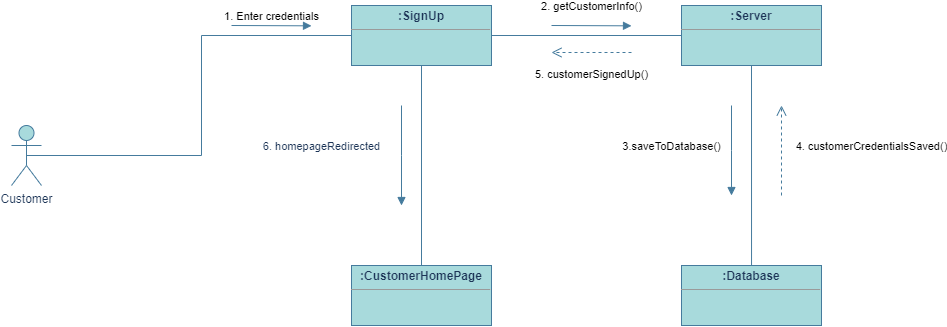

The diagram above was exported from draw.io. Its source (the exported page's mxGraphModel, read from the mxfile embedded in the PNG):
<mxGraphModel dx="1229" dy="1373" grid="1" gridSize="10" guides="1" tooltips="1" connect="1" arrows="1" fold="1" page="1" pageScale="1" pageWidth="1169" pageHeight="827" math="0" shadow="0">
  <root>
    <mxCell id="0" />
    <mxCell id="1" parent="0" />
    <mxCell id="KvHl98lrZjNFT1mjv5lK-1" value="Customer" style="shape=umlActor;verticalLabelPosition=bottom;verticalAlign=top;html=1;outlineConnect=0;labelBackgroundColor=none;fillColor=#A8DADC;strokeColor=#457B9D;fontColor=#1D3557;" vertex="1" parent="1">
      <mxGeometry x="60" y="-340" width="30" height="60" as="geometry" />
    </mxCell>
    <mxCell id="KvHl98lrZjNFT1mjv5lK-5" value="" style="endArrow=none;html=1;rounded=0;exitX=0.5;exitY=0.5;exitDx=0;exitDy=0;exitPerimeter=0;entryX=0;entryY=0.5;entryDx=0;entryDy=0;labelBackgroundColor=none;strokeColor=#457B9D;fontColor=default;" edge="1" parent="1" source="KvHl98lrZjNFT1mjv5lK-1">
      <mxGeometry width="50" height="50" relative="1" as="geometry">
        <mxPoint x="130" y="-320" as="sourcePoint" />
        <mxPoint x="400" y="-430" as="targetPoint" />
        <Array as="points">
          <mxPoint x="250" y="-310" />
          <mxPoint x="250" y="-430" />
        </Array>
      </mxGeometry>
    </mxCell>
    <mxCell id="KvHl98lrZjNFT1mjv5lK-7" value="1. Enter credentials" style="html=1;verticalAlign=bottom;endArrow=block;edgeStyle=elbowEdgeStyle;elbow=vertical;curved=0;rounded=0;labelBackgroundColor=none;strokeColor=#457B9D;fontColor=default;" edge="1" parent="1">
      <mxGeometry width="80" relative="1" as="geometry">
        <mxPoint x="280" y="-440" as="sourcePoint" />
        <mxPoint x="360" y="-440" as="targetPoint" />
      </mxGeometry>
    </mxCell>
    <mxCell id="KvHl98lrZjNFT1mjv5lK-10" value="" style="endArrow=none;html=1;rounded=0;exitX=1;exitY=0.5;exitDx=0;exitDy=0;labelBackgroundColor=none;strokeColor=#457B9D;fontColor=default;" edge="1" parent="1">
      <mxGeometry width="50" height="50" relative="1" as="geometry">
        <mxPoint x="540" y="-430" as="sourcePoint" />
        <mxPoint x="730" y="-430" as="targetPoint" />
      </mxGeometry>
    </mxCell>
    <mxCell id="KvHl98lrZjNFT1mjv5lK-11" value="2. getCustomerInfo()" style="html=1;verticalAlign=bottom;endArrow=block;edgeStyle=elbowEdgeStyle;elbow=vertical;curved=0;rounded=0;labelBackgroundColor=none;strokeColor=#457B9D;fontColor=default;" edge="1" parent="1">
      <mxGeometry y="10" width="80" relative="1" as="geometry">
        <mxPoint x="600" y="-440" as="sourcePoint" />
        <mxPoint x="680" y="-440" as="targetPoint" />
        <mxPoint as="offset" />
      </mxGeometry>
    </mxCell>
    <mxCell id="KvHl98lrZjNFT1mjv5lK-12" value="" style="endArrow=none;html=1;rounded=0;exitX=0.417;exitY=0;exitDx=0;exitDy=0;exitPerimeter=0;entryX=0.5;entryY=1;entryDx=0;entryDy=0;labelBackgroundColor=none;strokeColor=#457B9D;fontColor=default;" edge="1" parent="1" target="KvHl98lrZjNFT1mjv5lK-28">
      <mxGeometry width="50" height="50" relative="1" as="geometry">
        <mxPoint x="800.04" y="-200" as="sourcePoint" />
        <mxPoint x="820" y="-390" as="targetPoint" />
      </mxGeometry>
    </mxCell>
    <mxCell id="KvHl98lrZjNFT1mjv5lK-13" value="3.saveToDatabase()" style="html=1;verticalAlign=bottom;endArrow=block;edgeStyle=elbowEdgeStyle;elbow=vertical;curved=0;rounded=0;labelBackgroundColor=none;strokeColor=#457B9D;fontColor=default;" edge="1" parent="1">
      <mxGeometry x="0.1111" y="-60" width="80" relative="1" as="geometry">
        <mxPoint x="780" y="-360" as="sourcePoint" />
        <mxPoint x="780" y="-270" as="targetPoint" />
        <mxPoint as="offset" />
      </mxGeometry>
    </mxCell>
    <mxCell id="KvHl98lrZjNFT1mjv5lK-14" value="4. customerCredentialsSaved()" style="html=1;verticalAlign=bottom;endArrow=open;dashed=1;endSize=8;edgeStyle=elbowEdgeStyle;elbow=vertical;curved=0;rounded=0;labelBackgroundColor=none;strokeColor=#457B9D;fontColor=default;" edge="1" parent="1">
      <mxGeometry x="-0.1111" y="-90" relative="1" as="geometry">
        <mxPoint x="830" y="-270" as="sourcePoint" />
        <mxPoint x="830" y="-360" as="targetPoint" />
        <mxPoint as="offset" />
      </mxGeometry>
    </mxCell>
    <mxCell id="KvHl98lrZjNFT1mjv5lK-20" value="5. customerSignedUp()" style="html=1;verticalAlign=bottom;endArrow=open;dashed=1;endSize=8;edgeStyle=elbowEdgeStyle;elbow=vertical;curved=0;rounded=0;labelBackgroundColor=none;strokeColor=#457B9D;fontColor=default;" edge="1" parent="1">
      <mxGeometry y="31" relative="1" as="geometry">
        <mxPoint x="680" y="-413" as="sourcePoint" />
        <mxPoint x="600" y="-413" as="targetPoint" />
        <mxPoint as="offset" />
      </mxGeometry>
    </mxCell>
    <mxCell id="KvHl98lrZjNFT1mjv5lK-21" value="" style="endArrow=none;html=1;rounded=0;exitX=0.5;exitY=0;exitDx=0;exitDy=0;entryX=0.5;entryY=1;entryDx=0;entryDy=0;labelBackgroundColor=none;strokeColor=#457B9D;fontColor=default;" edge="1" parent="1" source="KvHl98lrZjNFT1mjv5lK-31">
      <mxGeometry width="50" height="50" relative="1" as="geometry">
        <mxPoint x="470" y="-210" as="sourcePoint" />
        <mxPoint x="470" y="-400" as="targetPoint" />
      </mxGeometry>
    </mxCell>
    <mxCell id="KvHl98lrZjNFT1mjv5lK-27" value="&lt;p style=&quot;margin:0px;margin-top:4px;text-align:center;&quot;&gt;&lt;b&gt;:SignUp&lt;/b&gt;&lt;/p&gt;&lt;hr size=&quot;1&quot;&gt;&lt;div style=&quot;height:2px;&quot;&gt;&lt;/div&gt;" style="verticalAlign=top;align=left;overflow=fill;fontSize=12;fontFamily=Helvetica;html=1;whiteSpace=wrap;labelBackgroundColor=none;fillColor=#A8DADC;strokeColor=#457B9D;fontColor=#1D3557;" vertex="1" parent="1">
      <mxGeometry x="400" y="-460" width="140" height="60" as="geometry" />
    </mxCell>
    <mxCell id="KvHl98lrZjNFT1mjv5lK-28" value="&lt;p style=&quot;margin:0px;margin-top:4px;text-align:center;&quot;&gt;&lt;b&gt;:Server&lt;/b&gt;&lt;/p&gt;&lt;hr size=&quot;1&quot;&gt;&lt;div style=&quot;height:2px;&quot;&gt;&lt;/div&gt;" style="verticalAlign=top;align=left;overflow=fill;fontSize=12;fontFamily=Helvetica;html=1;whiteSpace=wrap;labelBackgroundColor=none;fillColor=#A8DADC;strokeColor=#457B9D;fontColor=#1D3557;" vertex="1" parent="1">
      <mxGeometry x="730" y="-460" width="140" height="60" as="geometry" />
    </mxCell>
    <mxCell id="KvHl98lrZjNFT1mjv5lK-30" value="&lt;p style=&quot;margin:0px;margin-top:4px;text-align:center;&quot;&gt;&lt;b&gt;:Database&lt;/b&gt;&lt;/p&gt;&lt;hr size=&quot;1&quot;&gt;&lt;div style=&quot;height:2px;&quot;&gt;&lt;/div&gt;" style="verticalAlign=top;align=left;overflow=fill;fontSize=12;fontFamily=Helvetica;html=1;whiteSpace=wrap;labelBackgroundColor=none;fillColor=#A8DADC;strokeColor=#457B9D;fontColor=#1D3557;" vertex="1" parent="1">
      <mxGeometry x="730" y="-200" width="140" height="60" as="geometry" />
    </mxCell>
    <mxCell id="KvHl98lrZjNFT1mjv5lK-31" value="&lt;p style=&quot;margin:0px;margin-top:4px;text-align:center;&quot;&gt;&lt;b&gt;:CustomerHomePage&lt;/b&gt;&lt;/p&gt;&lt;hr size=&quot;1&quot;&gt;&lt;div style=&quot;height:2px;&quot;&gt;&lt;/div&gt;" style="verticalAlign=top;align=left;overflow=fill;fontSize=12;fontFamily=Helvetica;html=1;whiteSpace=wrap;labelBackgroundColor=none;fillColor=#A8DADC;strokeColor=#457B9D;fontColor=#1D3557;" vertex="1" parent="1">
      <mxGeometry x="400" y="-200" width="140" height="60" as="geometry" />
    </mxCell>
    <mxCell id="KvHl98lrZjNFT1mjv5lK-37" value="6. homepageRedirected" style="html=1;verticalAlign=bottom;endArrow=block;edgeStyle=elbowEdgeStyle;elbow=vertical;curved=0;rounded=0;strokeColor=#457B9D;fontColor=#1D3557;fillColor=#A8DADC;" edge="1" parent="1">
      <mxGeometry x="-0.0029" y="-80" width="80" relative="1" as="geometry">
        <mxPoint x="450" y="-360" as="sourcePoint" />
        <mxPoint x="450" y="-260" as="targetPoint" />
        <mxPoint as="offset" />
      </mxGeometry>
    </mxCell>
  </root>
</mxGraphModel>